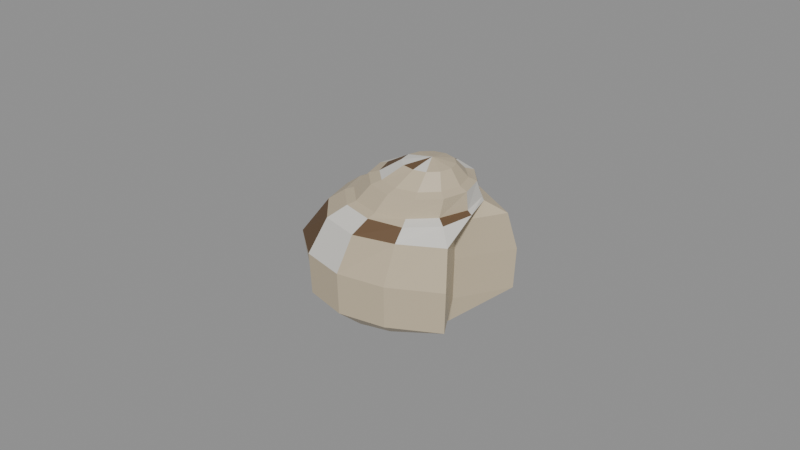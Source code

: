 # Source: snail_shell.blend  (saved by Blender 4.0.36; exported with 4.5.12 LTS)
import bpy
from mathutils import Matrix  # noqa: F401  (used for matrix-valued properties, if any)

bpy.ops.wm.read_factory_settings(use_empty=True)
scene = bpy.context.scene
scene.name = 'Scene'

# ---- materials (node trees are filled in below, after node groups)
mat_prop_snail_shell_shell = bpy.data.materials.new('Prop_snail_shell_shell')
mat_prop_snail_shell_shell.use_transparent_shadow = False
mat_prop_snail_shell_shell.diffuse_color = (0.56, 0.47, 0.33, 1.0)
mat_prop_snail_shell_wool = bpy.data.materials.new('Prop_snail_shell_wool')
mat_prop_snail_shell_wool.use_transparent_shadow = False
mat_prop_snail_shell_wool.diffuse_color = (0.7, 0.68, 0.63, 1.0)
mat_prop_snail_shell_wood_dark = bpy.data.materials.new('Prop_snail_shell_wood_dark')
mat_prop_snail_shell_wood_dark.use_transparent_shadow = False
mat_prop_snail_shell_wood_dark.diffuse_color = (0.135, 0.078, 0.038, 1.0)

# ---- material node trees
mat_prop_snail_shell_shell.use_nodes = True; mat_prop_snail_shell_shell.node_tree.nodes.clear()
_N = mat_prop_snail_shell_shell.node_tree.nodes; _L = mat_prop_snail_shell_shell.node_tree.links
n0 = _N.new('ShaderNodeBsdfPrincipled'); n0.name = 'Principled BSDF'; n0.location = (10, 300)
n0.inputs[0].default_value = (0.56, 0.47, 0.33, 1.0)
n0.inputs[2].default_value = 0.42
n0.inputs[3].default_value = 1.45
n1 = _N.new('ShaderNodeOutputMaterial'); n1.name = 'Material Output'; n1.location = (300, 300)
_L.new(n0.outputs[0], n1.inputs[0])
n1.is_active_output = True
mat_prop_snail_shell_wool.use_nodes = True; mat_prop_snail_shell_wool.node_tree.nodes.clear()
_N = mat_prop_snail_shell_wool.node_tree.nodes; _L = mat_prop_snail_shell_wool.node_tree.links
n0 = _N.new('ShaderNodeBsdfPrincipled'); n0.name = 'Principled BSDF'; n0.location = (10, 300)
n0.inputs[0].default_value = (0.7, 0.68, 0.63, 1.0)
n0.inputs[2].default_value = 0.95
n0.inputs[3].default_value = 1.45
n1 = _N.new('ShaderNodeOutputMaterial'); n1.name = 'Material Output'; n1.location = (300, 300)
_L.new(n0.outputs[0], n1.inputs[0])
n1.is_active_output = True
mat_prop_snail_shell_wood_dark.use_nodes = True; mat_prop_snail_shell_wood_dark.node_tree.nodes.clear()
_N = mat_prop_snail_shell_wood_dark.node_tree.nodes; _L = mat_prop_snail_shell_wood_dark.node_tree.links
n0 = _N.new('ShaderNodeBsdfPrincipled'); n0.name = 'Principled BSDF'; n0.location = (10, 300)
n0.inputs[0].default_value = (0.135, 0.078, 0.038, 1.0)
n0.inputs[2].default_value = 0.75
n0.inputs[3].default_value = 1.45
n1 = _N.new('ShaderNodeOutputMaterial'); n1.name = 'Material Output'; n1.location = (300, 300)
_L.new(n0.outputs[0], n1.inputs[0])
n1.is_active_output = True

# ---- meshes
me_snail_shell_mesh = bpy.data.meshes.new('snail_shell_Mesh')
me_snail_shell_mesh.from_pydata([(0.0001303, -5.412e-06, -0.025), (0.01902, -5.412e-06, -0.025), (0.01685, 0.00937, -0.025), (0.01026, 0.01703, -0.025), (0.0001303, 0.01901, -0.025), (-0.009331, 0.01591, -0.025), (-0.01621, 0.009156, -0.025), (-0.01873, -5.412e-06, -0.025), (-0.01621, -0.009166, -0.025), (-0.009301, -0.01587, -0.025), (0.0001303, -0.01833, -0.025), (0.009562, -0.01587, -0.025), (0.01647, -0.009166, -0.025), (0.01983, -5.412e-06, -0.01739), (0.0295, 0.01647, -0.01739), (0.01469, 0.02448, -0.01739), (0.0001303, 0.0275, -0.01739), (-0.01476, 0.02504, -0.01739), (-0.02508, 0.01413, -0.01739), (-0.02783, -5.412e-06, -0.01739), (-0.02397, -0.01352, -0.01739), (-0.01378, -0.02341, -0.01739), (0.0001303, -0.02704, -0.01739), (0.01468, -0.02448, -0.01739), (0.0295, -0.01648, -0.01739), (0.02016, -5.412e-06, -0.004348), (0.03, 0.01675, -0.004348), (0.01492, 0.02488, -0.004348), (0.0001303, 0.02748, -0.004348), (-0.01402, 0.02381, -0.004348), (-0.02468, 0.01391, -0.004348), (-0.03, -5.412e-06, -0.004348), (-0.0257, -0.01449, -0.004348), (-0.01412, -0.02398, -0.004348), (0.0001303, -0.0275, -0.004348), (0.01492, -0.02489, -0.004348), (0.03, -0.01676, -0.004348), (0.01994, -5.412e-06, 0.007609), (0.02813, 0.01395, 0.007609), (0.01557, 0.02073, 0.007609), (0.003243, 0.0229, 0.007609), (-0.008547, 0.01983, 0.007609), (-0.01718, 0.01145, 0.007609), (-0.02034, -5.412e-06, 0.007609), (-0.01736, -0.01156, 0.007609), (-0.00923, -0.02099, 0.007609), (0.003243, -0.02432, 0.007609), (0.0157, -0.02096, 0.007609), (0.02814, -0.01397, 0.007609), (0.02564, -5.412e-06, 0.01141), (0.02263, 0.009848, 0.01141), (0.0152, 0.01705, 0.01141), (0.005058, 0.01969, 0.01141), (-0.005081, 0.01705, 0.01141), (-0.0125, 0.009843, 0.01141), (-0.01522, -5.412e-06, 0.01141), (-0.0125, -0.009853, 0.01141), (-0.005082, -0.01706, 0.01141), (0.005058, -0.01982, 0.01141), (0.01571, -0.01792, 0.01141), (0.02381, -0.01052, 0.01141), (0.02425, -5.412e-06, 0.0125), (0.02222, 0.009327, 0.0125), (0.01472, 0.01538, 0.0125), (0.005577, 0.01742, 0.0125), (-0.003383, 0.01507, 0.0125), (-0.009942, 0.008698, 0.0125), (-0.01234, -5.412e-06, 0.0125), (-0.009942, -0.008708, 0.0125), (-0.003383, -0.01508, 0.0125), (0.005577, -0.01741, 0.0125), (0.01454, -0.01508, 0.0125), (0.02116, -0.008743, 0.0125), (0.02373, -5.412e-06, 0.01793), (0.02168, 0.007572, 0.01793), (0.01622, 0.01353, 0.01793), (0.008171, 0.01624, 0.01793), (0.0001815, 0.01344, 0.01793), (-0.005328, 0.007564, 0.01793), (-0.007392, -5.412e-06, 0.01793), (-0.005306, -0.007563, 0.01793), (0.0003896, -0.0131, 0.01793), (0.008171, -0.01512, 0.01793), (0.01595, -0.0131, 0.01793), (0.02165, -0.007563, 0.01793), (0.02142, -5.412e-06, 0.01902), (0.01972, 0.006178, 0.01902), (0.01506, 0.01071, 0.01902), (0.008689, 0.01238, 0.01902), (0.002153, 0.01099, 0.01902), (-0.003161, 0.00664, 0.01902), (-0.004477, -5.412e-06, 0.01902), (-0.002365, -0.006205, 0.01902), (0.002323, -0.01072, 0.01902), (0.008689, -0.01237, 0.01902), (0.01506, -0.01072, 0.01902), (0.01972, -0.006189, 0.01902), (0.01831, -5.412e-06, 0.02337), (0.0173, 0.003659, 0.02337), (0.01454, 0.006341, 0.02337), (0.01076, 0.007323, 0.02337), (0.006992, 0.006342, 0.02337), (0.004224, 0.003662, 0.02337), (0.003066, -5.412e-06, 0.02337), (0.003757, -0.003935, 0.02337), (0.006833, -0.006619, 0.02337), (0.01076, -0.007363, 0.02337), (0.01454, -0.006353, 0.02337), (0.0173, -0.00367, 0.02337), (0.01154, -5.412e-06, 0.025)], [], [(0, 2, 1), (0, 3, 2), (0, 4, 3), (0, 5, 4), (0, 6, 5), (0, 7, 6), (0, 8, 7), (0, 9, 8), (0, 10, 9), (0, 11, 10), (0, 12, 11), (0, 1, 12), (1, 14, 13), (2, 15, 14), (3, 16, 15), (4, 17, 16), (5, 18, 17), (6, 19, 18), (7, 20, 19), (8, 21, 20), (9, 22, 21), (10, 23, 22), (11, 24, 23), (12, 13, 24), (13, 26, 25), (14, 27, 26), (15, 28, 27), (16, 29, 28), (17, 30, 29), (18, 31, 30), (19, 32, 31), (20, 33, 32), (21, 34, 33), (22, 35, 34), (23, 36, 35), (24, 25, 36), (25, 38, 37), (26, 39, 38), (27, 40, 39), (28, 41, 40), (29, 42, 41), (30, 43, 42), (31, 44, 43), (32, 45, 44), (33, 46, 45), (34, 47, 46), (35, 48, 47), (36, 37, 48), (37, 50, 49), (38, 51, 50), (39, 52, 51), (40, 53, 52), (41, 54, 53), (42, 55, 54), (43, 56, 55), (44, 57, 56), (45, 58, 57), (46, 59, 58), (47, 60, 59), (48, 49, 60), (49, 62, 61), (50, 63, 62), (51, 64, 63), (52, 65, 64), (53, 66, 65), (54, 67, 66), (55, 68, 67), (56, 69, 68), (57, 70, 69), (58, 71, 70), (59, 72, 71), (60, 61, 72), (61, 74, 73), (62, 75, 74), (63, 76, 75), (64, 77, 76), (65, 78, 77), (66, 79, 78), (67, 80, 79), (68, 81, 80), (69, 82, 81), (70, 83, 82), (71, 84, 83), (72, 73, 84), (73, 86, 85), (74, 87, 86), (75, 88, 87), (76, 89, 88), (77, 90, 89), (78, 91, 90), (79, 92, 91), (80, 93, 92), (81, 94, 93), (82, 95, 94), (83, 96, 95), (84, 85, 96), (85, 98, 97), (86, 99, 98), (87, 100, 99), (88, 101, 100), (89, 102, 101), (90, 103, 102), (91, 104, 103), (92, 105, 104), (93, 106, 105), (94, 107, 106), (95, 108, 107), (96, 97, 108), (97, 98, 109), (98, 99, 109), (99, 100, 109), (100, 101, 109), (101, 102, 109), (102, 103, 109), (103, 104, 109), (104, 105, 109), (105, 106, 109), (106, 107, 109), (107, 108, 109), (108, 97, 109), (1, 2, 14), (2, 3, 15), (3, 4, 16), (4, 5, 17), (5, 6, 18), (6, 7, 19), (7, 8, 20), (8, 9, 21), (9, 10, 22), (10, 11, 23), (11, 12, 24), (12, 1, 13), (13, 14, 26), (14, 15, 27), (15, 16, 28), (16, 17, 29), (17, 18, 30), (18, 19, 31), (19, 20, 32), (20, 21, 33), (21, 22, 34), (22, 23, 35), (23, 24, 36), (24, 13, 25), (25, 26, 38), (26, 27, 39), (27, 28, 40), (28, 29, 41), (29, 30, 42), (30, 31, 43), (31, 32, 44), (32, 33, 45), (33, 34, 46), (34, 35, 47), (35, 36, 48), (36, 25, 37), (37, 38, 50), (38, 39, 51), (39, 40, 52), (40, 41, 53), (41, 42, 54), (42, 43, 55), (43, 44, 56), (44, 45, 57), (45, 46, 58), (46, 47, 59), (47, 48, 60), (48, 37, 49), (49, 50, 62), (50, 51, 63), (51, 52, 64), (52, 53, 65), (53, 54, 66), (54, 55, 67), (55, 56, 68), (56, 57, 69), (57, 58, 70), (58, 59, 71), (59, 60, 72), (60, 49, 61), (61, 62, 74), (62, 63, 75), (63, 64, 76), (64, 65, 77), (65, 66, 78), (66, 67, 79), (67, 68, 80), (68, 69, 81), (69, 70, 82), (70, 71, 83), (71, 72, 84), (72, 61, 73), (73, 74, 86), (74, 75, 87), (75, 76, 88), (76, 77, 89), (77, 78, 90), (78, 79, 91), (79, 80, 92), (80, 81, 93), (81, 82, 94), (82, 83, 95), (83, 84, 96), (84, 73, 85), (85, 86, 98), (86, 87, 99), (87, 88, 100), (88, 89, 101), (89, 90, 102), (90, 91, 103), (91, 92, 104), (92, 93, 105), (93, 94, 106), (94, 95, 107), (95, 96, 108), (96, 85, 97)])
me_snail_shell_mesh.polygons.foreach_set('material_index', [2, 1, 0, 0, 0, 0, 0, 0, 0, 0, 1, 2, 0, 1, 1, 2, 1, 0, 0, 0, 0, 0, 0, 0, 0, 0, 0, 1, 1, 2, 1, 0, 0, 0, 0, 0, 0, 0, 0, 0, 0, 0, 1, 2, 1, 0, 0, 0, 0, 0, 0, 0, 0, 0, 0, 0, 1, 2, 1, 1, 1, 1, 0, 0, 0, 0, 0, 0, 0, 0, 1, 2, 1, 2, 0, 1, 0, 0, 0, 0, 0, 0, 0, 0, 0, 0, 1, 2, 2, 1, 0, 0, 0, 0, 0, 0, 0, 0, 0, 0, 1, 0, 2, 1, 0, 0, 0, 0, 0, 0, 0, 0, 0, 0, 1, 1, 2, 1, 0, 0, 0, 1, 1, 2, 1, 0, 0, 0, 0, 0, 0, 0, 0, 0, 0, 1, 1, 2, 1, 0, 0, 0, 0, 0, 0, 0, 0, 0, 0, 0, 1, 2, 1, 0, 0, 0, 0, 0, 0, 0, 0, 0, 0, 0, 1, 2, 1, 1, 1, 1, 0, 0, 0, 0, 0, 0, 0, 0, 1, 2, 1, 2, 0, 1, 0, 0, 0, 0, 0, 0, 0, 0, 0, 0, 1, 2, 2, 1, 0, 0, 0, 0, 0, 0, 0, 0, 0, 0, 1, 0, 2, 1, 0, 0, 0, 0])
me_snail_shell_mesh.materials.append(mat_prop_snail_shell_shell)
me_snail_shell_mesh.materials.append(mat_prop_snail_shell_wool)
me_snail_shell_mesh.materials.append(mat_prop_snail_shell_wood_dark)
me_snail_shell_mesh.update()

# ---- objects
ob_snail_shell = bpy.data.objects.new('snail_shell', me_snail_shell_mesh)

# ---- transforms, parenting, visibility, modifiers, constraints
ob_snail_shell.location = (0.0, 0.0, 0.0)

# ---- collection membership
scene.collection.objects.link(ob_snail_shell)

# ---- scene / render settings (as saved in the file)
scene.frame_start = 1; scene.frame_end = 250; scene.frame_set(1)
scene.render.engine = 'BLENDER_EEVEE_NEXT'
scene.cycles.sampling_pattern = 'TABULATED_SOBOL'
bpy.context.view_layer.update()

# ---- added for rendering (the .blend has no active camera and no usable light): camera, sun + grey world if the file has none
cam_auto = bpy.data.cameras.new('AutoCamera')
cam_auto.lens = 50.0
cam_auto.sensor_width = 36.0
cam_auto.clip_end = 1000.0
ob_auto_camera = bpy.data.objects.new('AutoCamera', cam_auto)
scene.collection.objects.link(ob_auto_camera)
ob_auto_camera.location = (0.185045, -0.222054, 0.148036)
ob_auto_camera.rotation_euler = (1.09748, -7.21219e-08, 0.694738)
scene.camera = ob_auto_camera
light_auto_sun = bpy.data.lights.new('AutoSun', 'SUN')
light_auto_sun.energy = 3.0
light_auto_sun.angle = 0.0523599
ob_auto_sun = bpy.data.objects.new('AutoSun', light_auto_sun)
scene.collection.objects.link(ob_auto_sun)
ob_auto_sun.rotation_euler = (0.872665, 0.174533, 0.523599)
if scene.world is None:
    world_auto = bpy.data.worlds.new('AutoWorld')
    world_auto.color = (0.3, 0.3, 0.3)
    scene.world = world_auto
bpy.context.view_layer.update()
